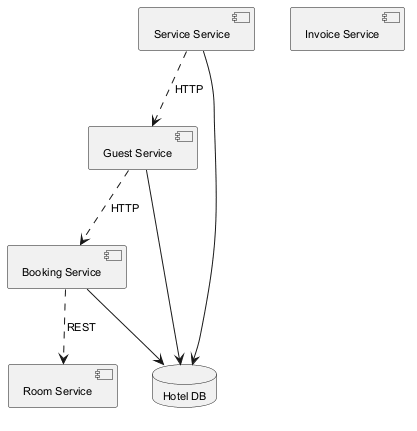

The diagram above was rendered by PlantUML. Its source (embedded in the PNG):
@startuml
skinparam monochrome true
skinparam defaultFontSize 11
component "Service Service" as C_ServiceService
component "Invoice Service" as C_InvoiceService
component "Booking Service" as C_BookingService
component "Guest Service" as C_GuestService
component "Room Service" as C_RoomService
database "Hotel DB" as DB_hotel
C_ServiceService --> DB_hotel
C_BookingService --> DB_hotel
C_GuestService --> DB_hotel
C_ServiceService ..> C_GuestService : HTTP
C_GuestService ..> C_BookingService : HTTP
C_BookingService ..> C_RoomService : REST
@enduml